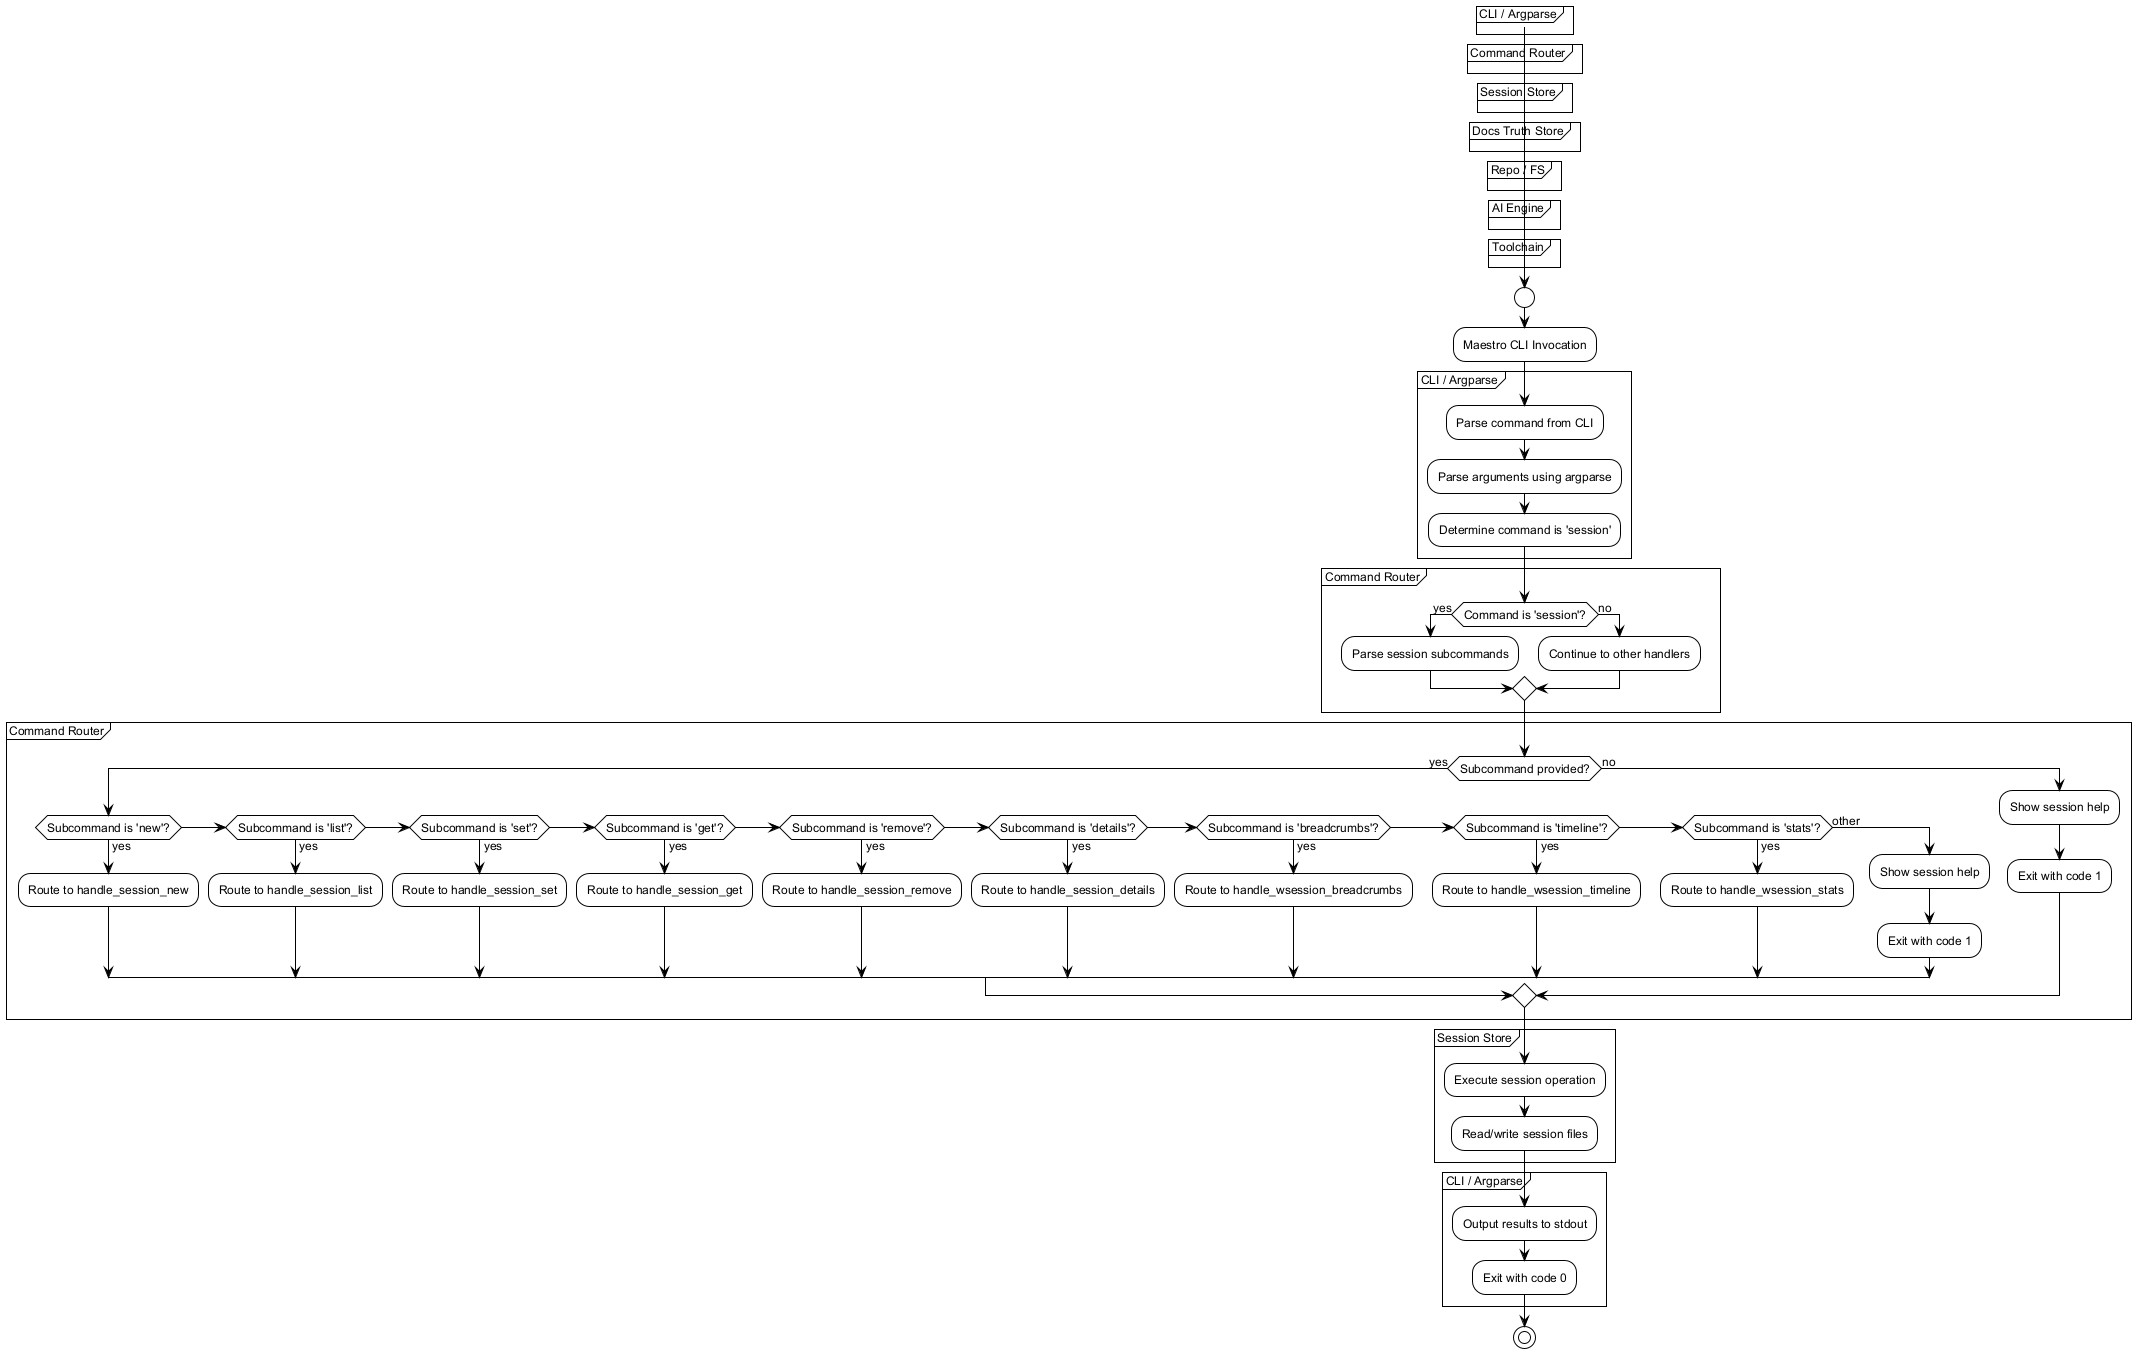

The diagram above was rendered by PlantUML. Its source (embedded in the PNG):
@startuml
!include /home/sblo/Dev/Maestro/docs/workflows/internal/_shared.puml

start
:Maestro CLI Invocation;

partition "CLI / Argparse" {
    ENTRYPOINT()
    PARSE_ARGS()
    :Determine command is 'session';
}

partition "Command Router" {
    if (Command is 'session'?) then (yes)
        :Parse session subcommands;
    else (no)
        :Continue to other handlers;
    endif
}

partition "Command Router" {
    if (Subcommand provided?) then (yes)
        if (Subcommand is 'new'?) then (yes)
            :Route to handle_session_new;
        elseif (Subcommand is 'list'?) then (yes)
            :Route to handle_session_list;
        elseif (Subcommand is 'set'?) then (yes)
            :Route to handle_session_set;
        elseif (Subcommand is 'get'?) then (yes)
            :Route to handle_session_get;
        elseif (Subcommand is 'remove'?) then (yes)
            :Route to handle_session_remove;
        elseif (Subcommand is 'details'?) then (yes)
            :Route to handle_session_details;
        elseif (Subcommand is 'breadcrumbs'?) then (yes)
            :Route to handle_wsession_breadcrumbs;
        elseif (Subcommand is 'timeline'?) then (yes)
            :Route to handle_wsession_timeline;
        elseif (Subcommand is 'stats'?) then (yes)
            :Route to handle_wsession_stats;
        else (other)
            :Show session help;
            EXIT_FAIL()
        endif
    else (no)
        :Show session help;
        EXIT_FAIL()
    endif
}

partition "Session Store" {
    :Execute session operation;
    :Read/write session files;
}

partition "CLI / Argparse" {
    :Output results to stdout;
    EXIT_OK()
}

stop
@enduml